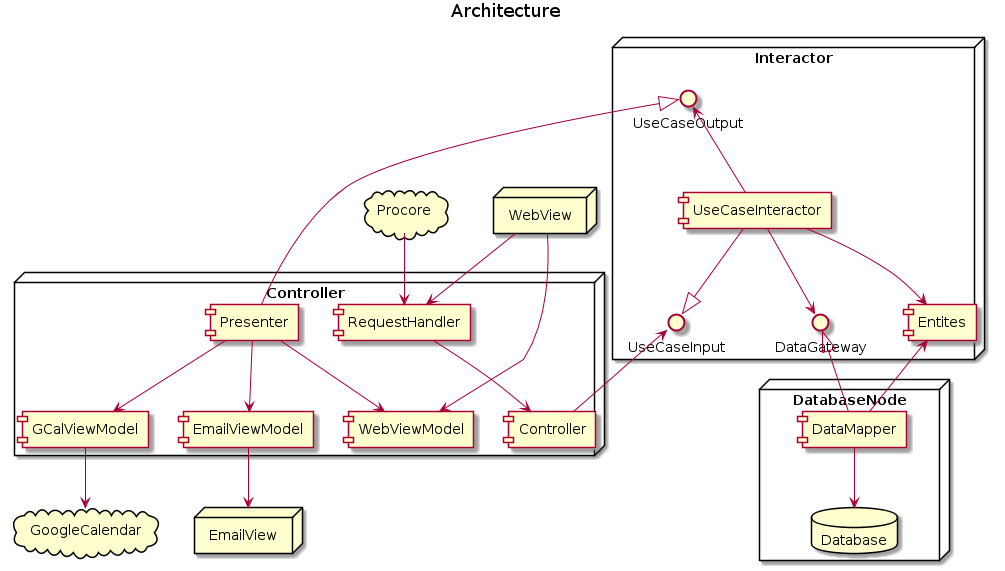

The diagram above was rendered by PlantUML. Its source (embedded in the PNG):
@startuml
title Architecture

cloud Procore
cloud GoogleCalendar

node DatabaseNode {
    database Database
    [DataMapper] --> Database
}

node WebView
node EmailView

node Interactor {
    [Entites] <-- [DataMapper]
    DataGateway <|-- [DataMapper]
    UseCaseInput <-- [Controller]
    [UseCaseInteractor] --|> UseCaseInput
    UseCaseOutput <-- [UseCaseInteractor]
    [UseCaseInteractor] --> [Entites]
    [UseCaseInteractor] --> DataGateway
}

node Controller {
    Procore --> [RequestHandler]
    WebView --> [RequestHandler]
    [RequestHandler] --> [Controller]
    [Presenter] --> [WebViewModel]
    [Presenter] --> [GCalViewModel]
    [Presenter] --> [EmailViewModel]
    [EmailViewModel] --> EmailView
    [WebViewModel] <-- WebView
    [GCalViewModel] --> GoogleCalendar
    UseCaseOutput <|-- [Presenter]
}



@enduml